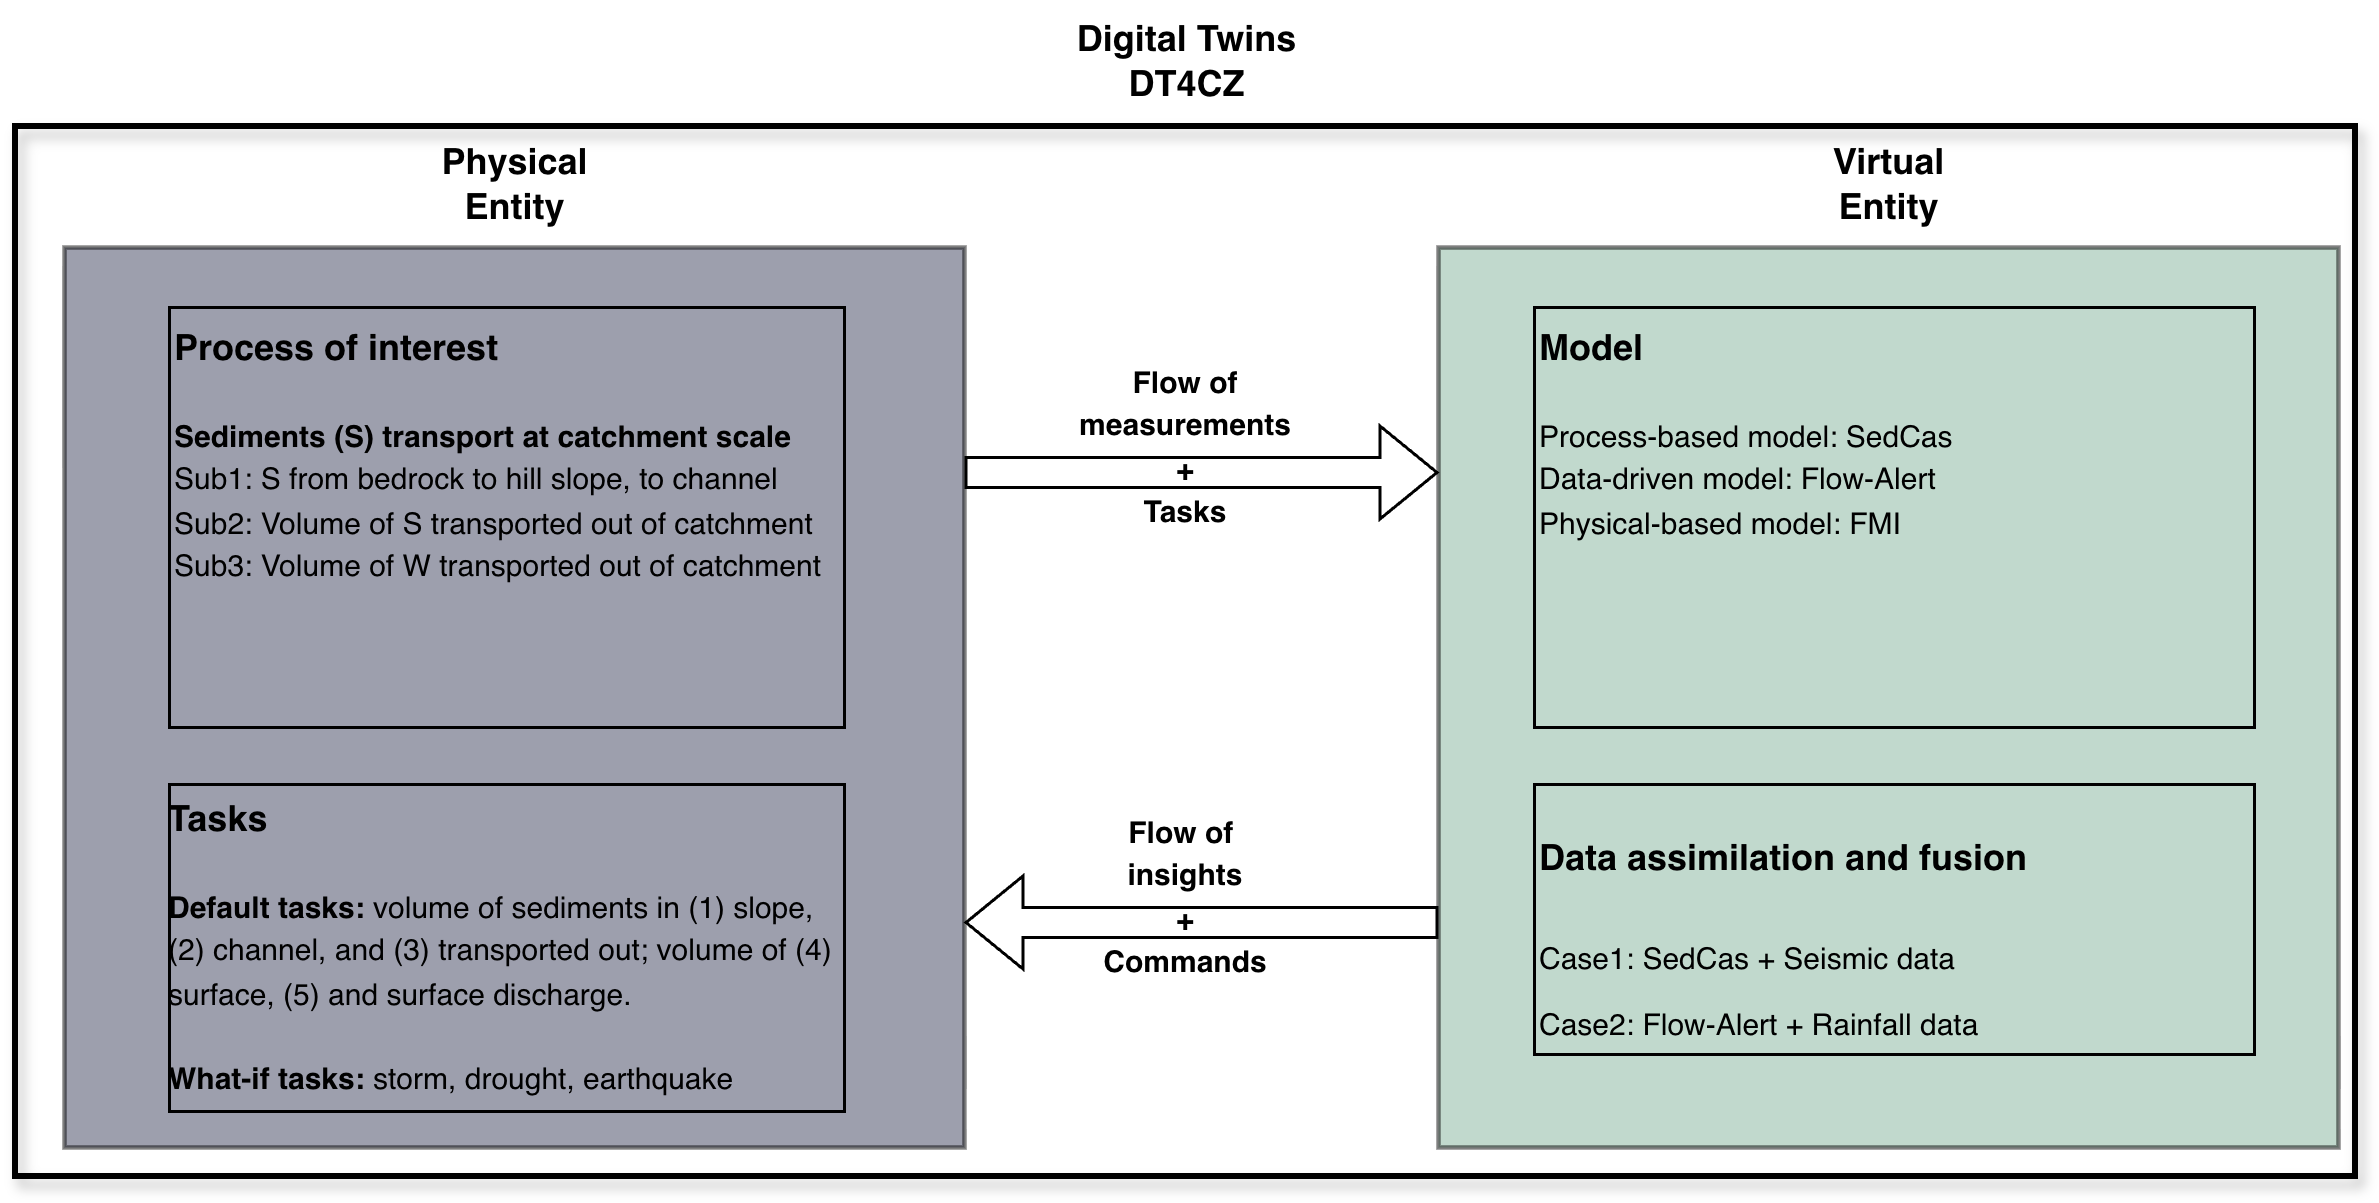

The diagram above was exported from draw.io. Its source (the exported page's mxGraphModel, read from the mxfile embedded in the PNG):
<mxGraphModel dx="2025" dy="-365" grid="1" gridSize="10" guides="1" tooltips="1" connect="1" arrows="1" fold="1" page="1" pageScale="1" pageWidth="827" pageHeight="1169" math="1" shadow="0">
  <root>
    <mxCell id="0" />
    <mxCell id="1" parent="0" />
    <mxCell id="2" connectable="0" parent="1" style="group;movable=1;resizable=1;rotatable=1;deletable=1;editable=1;locked=0;connectable=1;" value="" vertex="1">
      <mxGeometry height="392" width="780" x="37" y="5250" as="geometry" />
    </mxCell>
    <mxCell id="3" parent="2" style="rounded=0;whiteSpace=wrap;html=1;fillColor=none;strokeWidth=2;movable=1;resizable=1;rotatable=1;deletable=1;editable=1;locked=0;connectable=1;shadow=1;glass=0;" value="" vertex="1">
      <mxGeometry height="350" width="780" y="42" as="geometry" />
    </mxCell>
    <mxCell id="4" parent="2" style="text;html=1;align=center;verticalAlign=middle;resizable=0;points=[];autosize=1;strokeColor=none;fillColor=none;fontStyle=1" value="Digital Twins&lt;div&gt;DT4CZ&lt;/div&gt;" vertex="1">
      <mxGeometry height="40" width="90" x="345" as="geometry" />
    </mxCell>
    <mxCell id="5" connectable="0" parent="1" style="group" value="" vertex="1">
      <mxGeometry height="341" width="300" x="53" y="5291" as="geometry" />
    </mxCell>
    <mxCell id="6" parent="5" style="text;html=1;align=center;verticalAlign=middle;resizable=0;points=[];autosize=1;strokeColor=none;fillColor=none;fontStyle=1" value="Physical&lt;div&gt;Entity&lt;/div&gt;" vertex="1">
      <mxGeometry height="40" width="70" x="115" as="geometry" />
    </mxCell>
    <mxCell id="7" parent="5" style="rounded=0;whiteSpace=wrap;html=1;fillColor=#3C405B;strokeWidth=1.5;strokeColor=#000000;shadow=0;opacity=50;" value="" vertex="1">
      <mxGeometry height="300" width="300" y="41" as="geometry" />
    </mxCell>
    <mxCell id="8" connectable="0" parent="1" style="group;movable=1;resizable=1;rotatable=1;deletable=1;editable=1;locked=0;connectable=1;" value="" vertex="1">
      <mxGeometry height="341" width="300" x="511" y="5291" as="geometry" />
    </mxCell>
    <mxCell id="9" parent="8" style="rounded=0;whiteSpace=wrap;html=1;fillColor=#82B29A;strokeWidth=1.5;strokeColor=#000000;shadow=0;opacity=50;" value="" vertex="1">
      <mxGeometry height="300" width="300" y="41" as="geometry" />
    </mxCell>
    <mxCell id="10" parent="8" style="text;html=1;align=center;verticalAlign=middle;resizable=0;points=[];autosize=1;strokeColor=none;fillColor=none;fontStyle=1" value="Virtual&lt;div&gt;Entity&lt;/div&gt;" vertex="1">
      <mxGeometry height="40" width="60" x="120" as="geometry" />
    </mxCell>
    <mxCell id="11" parent="8" style="text;html=1;whiteSpace=wrap;overflow=hidden;rounded=0;strokeColor=default;" value="&lt;h1 style=&quot;margin-top: 0px;&quot;&gt;&lt;font style=&quot;font-size: 12px;&quot;&gt;Data assimilation and fusion&lt;/font&gt;&lt;/h1&gt;&lt;p style=&quot;font-size: 10px;&quot;&gt;Case1: SedCas + Seismic data&lt;/p&gt;&lt;p style=&quot;font-size: 10px;&quot;&gt;Case2: Flow-Alert + Rainfall data&lt;/p&gt;&lt;p style=&quot;font-size: 10px;&quot;&gt;&lt;br&gt;&lt;/p&gt;" vertex="1">
      <mxGeometry height="90" width="240" x="32" y="220" as="geometry" />
    </mxCell>
    <mxCell id="12" edge="1" parent="1" source="7" style="shape=flexArrow;endArrow=classic;startArrow=none;html=1;rounded=0;entryX=0;entryY=0.25;entryDx=0;entryDy=0;exitX=1;exitY=0.25;exitDx=0;exitDy=0;startFill=0;fillColor=none;fillStyle=solid;gradientColor=none;gradientDirection=west;" target="9" value="">
      <mxGeometry height="100" relative="1" width="100" as="geometry">
        <mxPoint x="393" y="5392" as="sourcePoint" />
        <mxPoint x="511" y="5407" as="targetPoint" />
      </mxGeometry>
    </mxCell>
    <mxCell id="13" edge="1" parent="1" source="7" style="shape=flexArrow;endArrow=none;startArrow=block;html=1;rounded=0;entryX=0;entryY=0.75;entryDx=0;entryDy=0;exitX=1;exitY=0.75;exitDx=0;exitDy=0;startFill=0;endFill=0;fillColor=none;gradientColor=#6D8764;gradientDirection=west;" target="9" value="">
      <mxGeometry height="100" relative="1" width="100" as="geometry">
        <mxPoint x="363" y="5417" as="sourcePoint" />
        <mxPoint x="521" y="5417" as="targetPoint" />
      </mxGeometry>
    </mxCell>
    <mxCell id="14" parent="1" style="text;html=1;whiteSpace=wrap;overflow=hidden;rounded=0;strokeColor=default;" value="&lt;b&gt;Model&lt;/b&gt;&lt;div&gt;&lt;b&gt;&lt;br&gt;&lt;/b&gt;&lt;font style=&quot;font-size: 10px;&quot;&gt;Process-based model: SedCas&lt;br&gt;Data-driven model: Flow-Alert&lt;br&gt;Physical-based model: FMI&lt;/font&gt;&lt;/div&gt;" vertex="1">
      <mxGeometry height="140" width="240" x="543" y="5352" as="geometry" />
    </mxCell>
    <mxCell id="15" parent="1" style="text;html=1;whiteSpace=wrap;overflow=hidden;rounded=0;fillColor=none;strokeColor=default;" value="&lt;b&gt;Process of interest&lt;/b&gt;&lt;br&gt;&lt;font style=&quot;font-size: 10px;&quot;&gt;&lt;br&gt;&lt;/font&gt;&lt;div&gt;&lt;font style=&quot;font-size: 10px;&quot;&gt;&lt;b&gt;Sediments (S) transport at catchment scale&lt;/b&gt;&lt;br&gt;Sub1: S from bedrock to hill slope,&amp;nbsp;to channel&lt;br&gt;Sub2: Volume of S transported out of catchment&lt;br&gt;Sub3:&amp;nbsp;Volume of W transported out of catchment&lt;/font&gt;&lt;/div&gt;" vertex="1">
      <mxGeometry height="140" width="225" x="88" y="5352" as="geometry" />
    </mxCell>
    <mxCell id="16" parent="1" style="text;html=1;whiteSpace=wrap;overflow=hidden;rounded=0;strokeColor=default;spacing=0;spacingRight=0;" value="&lt;b&gt;Tasks&lt;/b&gt;&lt;div&gt;&lt;b&gt;&lt;br&gt;&lt;/b&gt;&lt;font style=&quot;font-size: 10px;&quot;&gt;&lt;b&gt;Default tasks:&lt;/b&gt;&amp;nbsp;volume of sediments in (1) slope, (2) channel, and (3) transported out; volume of (4) surface, (5) and surface discharge.&lt;/font&gt;&lt;/div&gt;&lt;div&gt;&lt;font style=&quot;font-size: 10px;&quot;&gt;&lt;br&gt;&lt;b&gt;What-if tasks:&amp;nbsp;&lt;/b&gt;storm, drought, earthquake&lt;br&gt;&lt;br&gt;&lt;/font&gt;&lt;br&gt;&lt;/div&gt;" vertex="1">
      <mxGeometry height="109" width="225" x="88" y="5511" as="geometry" />
    </mxCell>
    <mxCell id="17" parent="1" style="text;whiteSpace=wrap;html=1;align=center;" value="&lt;div&gt;&lt;b&gt;&lt;font style=&quot;font-size: 10px;&quot;&gt;Flow of measurements&lt;/font&gt;&lt;/b&gt;&lt;/div&gt;&lt;div&gt;&lt;b&gt;&lt;font style=&quot;font-size: 10px;&quot;&gt;+&lt;/font&gt;&lt;/b&gt;&lt;/div&gt;&lt;div&gt;&lt;b style=&quot;background-color: initial;&quot;&gt;&lt;font style=&quot;font-size: 10px;&quot;&gt;Tasks&lt;/font&gt;&lt;/b&gt;&lt;br&gt;&lt;/div&gt;" vertex="1">
      <mxGeometry height="88" width="80" x="387" y="5363" as="geometry" />
    </mxCell>
    <mxCell id="18" parent="1" style="text;whiteSpace=wrap;html=1;align=center;" value="&lt;div&gt;&lt;b&gt;&lt;font style=&quot;font-size: 10px;&quot;&gt;Flow of&amp;nbsp;&lt;/font&gt;&lt;/b&gt;&lt;/div&gt;&lt;div&gt;&lt;b&gt;&lt;font style=&quot;font-size: 10px;&quot;&gt;insights&lt;/font&gt;&lt;/b&gt;&lt;/div&gt;&lt;div&gt;&lt;b&gt;&lt;font style=&quot;font-size: 10px;&quot;&gt;+&lt;/font&gt;&lt;/b&gt;&lt;/div&gt;&lt;div&gt;&lt;b style=&quot;background-color: initial;&quot;&gt;&lt;font style=&quot;font-size: 10px;&quot;&gt;Commands&lt;/font&gt;&lt;/b&gt;&lt;br&gt;&lt;/div&gt;" vertex="1">
      <mxGeometry height="88" width="80" x="387" y="5513" as="geometry" />
    </mxCell>
  </root>
</mxGraphModel>